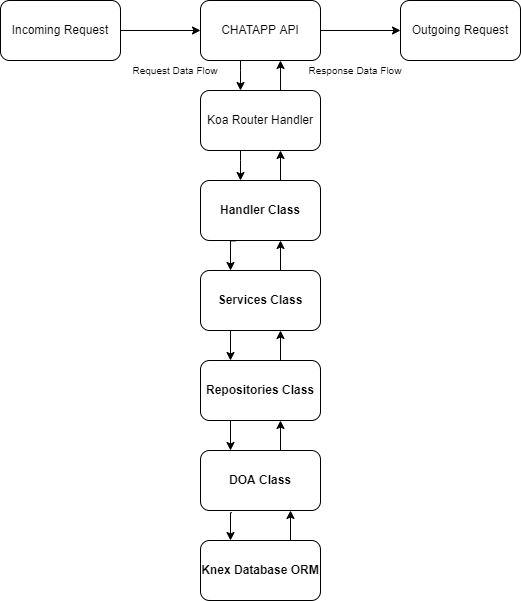

The diagram above was exported from draw.io. Its source (the exported page's mxGraphModel, read from the mxfile embedded in the PNG):
<mxGraphModel dx="1178" dy="435" grid="1" gridSize="10" guides="1" tooltips="1" connect="1" arrows="1" fold="1" page="1" pageScale="1" pageWidth="850" pageHeight="1100" math="0" shadow="0">
  <root>
    <mxCell id="0" />
    <mxCell id="1" parent="0" />
    <mxCell id="mkrzuWk8qIC_f2zlS_wE-3" value="" style="edgeStyle=orthogonalEdgeStyle;rounded=0;orthogonalLoop=1;jettySize=auto;html=1;" edge="1" parent="1" source="mkrzuWk8qIC_f2zlS_wE-1" target="mkrzuWk8qIC_f2zlS_wE-2">
      <mxGeometry relative="1" as="geometry" />
    </mxCell>
    <mxCell id="mkrzuWk8qIC_f2zlS_wE-1" value="Incoming Request" style="rounded=1;whiteSpace=wrap;html=1;" vertex="1" parent="1">
      <mxGeometry x="140" y="190" width="120" height="60" as="geometry" />
    </mxCell>
    <mxCell id="mkrzuWk8qIC_f2zlS_wE-5" value="" style="edgeStyle=orthogonalEdgeStyle;rounded=0;orthogonalLoop=1;jettySize=auto;html=1;" edge="1" parent="1" source="mkrzuWk8qIC_f2zlS_wE-2" target="mkrzuWk8qIC_f2zlS_wE-4">
      <mxGeometry relative="1" as="geometry" />
    </mxCell>
    <mxCell id="mkrzuWk8qIC_f2zlS_wE-7" value="" style="edgeStyle=orthogonalEdgeStyle;rounded=0;orthogonalLoop=1;jettySize=auto;html=1;" edge="1" parent="1" source="mkrzuWk8qIC_f2zlS_wE-2" target="mkrzuWk8qIC_f2zlS_wE-6">
      <mxGeometry relative="1" as="geometry">
        <Array as="points">
          <mxPoint x="380" y="260" />
          <mxPoint x="380" y="260" />
        </Array>
      </mxGeometry>
    </mxCell>
    <mxCell id="mkrzuWk8qIC_f2zlS_wE-2" value="CHATAPP API" style="rounded=1;whiteSpace=wrap;html=1;" vertex="1" parent="1">
      <mxGeometry x="340" y="190" width="120" height="60" as="geometry" />
    </mxCell>
    <mxCell id="mkrzuWk8qIC_f2zlS_wE-4" value="Outgoing Request" style="whiteSpace=wrap;html=1;rounded=1;" vertex="1" parent="1">
      <mxGeometry x="540" y="190" width="120" height="60" as="geometry" />
    </mxCell>
    <mxCell id="mkrzuWk8qIC_f2zlS_wE-9" value="" style="edgeStyle=orthogonalEdgeStyle;rounded=0;orthogonalLoop=1;jettySize=auto;html=1;" edge="1" parent="1" source="mkrzuWk8qIC_f2zlS_wE-6" target="mkrzuWk8qIC_f2zlS_wE-8">
      <mxGeometry relative="1" as="geometry">
        <Array as="points">
          <mxPoint x="380" y="350" />
          <mxPoint x="380" y="350" />
        </Array>
      </mxGeometry>
    </mxCell>
    <mxCell id="mkrzuWk8qIC_f2zlS_wE-6" value="Koa Router Handler" style="whiteSpace=wrap;html=1;rounded=1;" vertex="1" parent="1">
      <mxGeometry x="340" y="280" width="120" height="60" as="geometry" />
    </mxCell>
    <mxCell id="mkrzuWk8qIC_f2zlS_wE-11" value="" style="edgeStyle=orthogonalEdgeStyle;rounded=0;orthogonalLoop=1;jettySize=auto;html=1;entryX=0.25;entryY=0;entryDx=0;entryDy=0;exitX=0.292;exitY=1.006;exitDx=0;exitDy=0;exitPerimeter=0;" edge="1" parent="1" source="mkrzuWk8qIC_f2zlS_wE-8" target="mkrzuWk8qIC_f2zlS_wE-10">
      <mxGeometry relative="1" as="geometry">
        <Array as="points">
          <mxPoint x="370" y="430" />
        </Array>
      </mxGeometry>
    </mxCell>
    <mxCell id="mkrzuWk8qIC_f2zlS_wE-8" value="&lt;b&gt;Handler Class&lt;/b&gt;" style="whiteSpace=wrap;html=1;rounded=1;" vertex="1" parent="1">
      <mxGeometry x="340" y="370" width="120" height="60" as="geometry" />
    </mxCell>
    <mxCell id="mkrzuWk8qIC_f2zlS_wE-13" value="" style="edgeStyle=orthogonalEdgeStyle;rounded=0;orthogonalLoop=1;jettySize=auto;html=1;exitX=0.25;exitY=1;exitDx=0;exitDy=0;entryX=0.25;entryY=0;entryDx=0;entryDy=0;" edge="1" parent="1" source="mkrzuWk8qIC_f2zlS_wE-10" target="mkrzuWk8qIC_f2zlS_wE-12">
      <mxGeometry relative="1" as="geometry" />
    </mxCell>
    <mxCell id="mkrzuWk8qIC_f2zlS_wE-10" value="&lt;b&gt;Services Class&lt;/b&gt;" style="whiteSpace=wrap;html=1;rounded=1;" vertex="1" parent="1">
      <mxGeometry x="340" y="460" width="120" height="60" as="geometry" />
    </mxCell>
    <mxCell id="mkrzuWk8qIC_f2zlS_wE-15" value="" style="edgeStyle=orthogonalEdgeStyle;rounded=0;orthogonalLoop=1;jettySize=auto;html=1;entryX=0.25;entryY=0;entryDx=0;entryDy=0;exitX=0.25;exitY=1;exitDx=0;exitDy=0;" edge="1" parent="1" source="mkrzuWk8qIC_f2zlS_wE-12" target="mkrzuWk8qIC_f2zlS_wE-14">
      <mxGeometry relative="1" as="geometry" />
    </mxCell>
    <mxCell id="mkrzuWk8qIC_f2zlS_wE-12" value="&lt;b&gt;Repositories Class&lt;/b&gt;" style="whiteSpace=wrap;html=1;rounded=1;" vertex="1" parent="1">
      <mxGeometry x="340" y="550" width="120" height="60" as="geometry" />
    </mxCell>
    <mxCell id="mkrzuWk8qIC_f2zlS_wE-17" value="" style="edgeStyle=orthogonalEdgeStyle;rounded=0;orthogonalLoop=1;jettySize=auto;html=1;exitX=0.26;exitY=1.036;exitDx=0;exitDy=0;exitPerimeter=0;entryX=0.25;entryY=0;entryDx=0;entryDy=0;" edge="1" parent="1" source="mkrzuWk8qIC_f2zlS_wE-14" target="mkrzuWk8qIC_f2zlS_wE-16">
      <mxGeometry relative="1" as="geometry" />
    </mxCell>
    <mxCell id="mkrzuWk8qIC_f2zlS_wE-14" value="&lt;b&gt;DOA Class&lt;/b&gt;" style="whiteSpace=wrap;html=1;rounded=1;" vertex="1" parent="1">
      <mxGeometry x="340" y="640" width="120" height="60" as="geometry" />
    </mxCell>
    <mxCell id="mkrzuWk8qIC_f2zlS_wE-16" value="&lt;b&gt;Knex Database ORM&lt;/b&gt;" style="whiteSpace=wrap;html=1;rounded=1;" vertex="1" parent="1">
      <mxGeometry x="340" y="730" width="120" height="60" as="geometry" />
    </mxCell>
    <mxCell id="mkrzuWk8qIC_f2zlS_wE-18" value="" style="endArrow=classic;html=1;rounded=0;exitX=0.75;exitY=0;exitDx=0;exitDy=0;entryX=0.75;entryY=1;entryDx=0;entryDy=0;" edge="1" parent="1" source="mkrzuWk8qIC_f2zlS_wE-16" target="mkrzuWk8qIC_f2zlS_wE-14">
      <mxGeometry width="50" height="50" relative="1" as="geometry">
        <mxPoint x="400" y="730" as="sourcePoint" />
        <mxPoint x="450" y="680" as="targetPoint" />
      </mxGeometry>
    </mxCell>
    <mxCell id="mkrzuWk8qIC_f2zlS_wE-19" value="" style="endArrow=classic;html=1;rounded=0;exitX=0.75;exitY=0;exitDx=0;exitDy=0;entryX=0.75;entryY=1;entryDx=0;entryDy=0;" edge="1" parent="1">
      <mxGeometry width="50" height="50" relative="1" as="geometry">
        <mxPoint x="420" y="640" as="sourcePoint" />
        <mxPoint x="420" y="610" as="targetPoint" />
      </mxGeometry>
    </mxCell>
    <mxCell id="mkrzuWk8qIC_f2zlS_wE-20" value="" style="endArrow=classic;html=1;rounded=0;exitX=0.75;exitY=0;exitDx=0;exitDy=0;entryX=0.75;entryY=1;entryDx=0;entryDy=0;" edge="1" parent="1">
      <mxGeometry width="50" height="50" relative="1" as="geometry">
        <mxPoint x="420" y="550" as="sourcePoint" />
        <mxPoint x="420" y="520" as="targetPoint" />
      </mxGeometry>
    </mxCell>
    <mxCell id="mkrzuWk8qIC_f2zlS_wE-21" value="" style="endArrow=classic;html=1;rounded=0;exitX=0.75;exitY=0;exitDx=0;exitDy=0;entryX=0.75;entryY=1;entryDx=0;entryDy=0;" edge="1" parent="1">
      <mxGeometry width="50" height="50" relative="1" as="geometry">
        <mxPoint x="420" y="460.0000000000001" as="sourcePoint" />
        <mxPoint x="420" y="430.0000000000001" as="targetPoint" />
      </mxGeometry>
    </mxCell>
    <mxCell id="mkrzuWk8qIC_f2zlS_wE-22" value="" style="endArrow=classic;html=1;rounded=0;exitX=0.75;exitY=0;exitDx=0;exitDy=0;entryX=0.75;entryY=1;entryDx=0;entryDy=0;" edge="1" parent="1">
      <mxGeometry width="50" height="50" relative="1" as="geometry">
        <mxPoint x="420" y="370.0000000000001" as="sourcePoint" />
        <mxPoint x="420" y="340.0000000000001" as="targetPoint" />
      </mxGeometry>
    </mxCell>
    <mxCell id="mkrzuWk8qIC_f2zlS_wE-23" value="" style="endArrow=classic;html=1;rounded=0;entryX=0.75;entryY=1;entryDx=0;entryDy=0;exitX=0.667;exitY=0;exitDx=0;exitDy=0;exitPerimeter=0;" edge="1" parent="1" source="mkrzuWk8qIC_f2zlS_wE-6">
      <mxGeometry width="50" height="50" relative="1" as="geometry">
        <mxPoint x="420" y="270" as="sourcePoint" />
        <mxPoint x="420" y="250.0000000000001" as="targetPoint" />
      </mxGeometry>
    </mxCell>
    <mxCell id="mkrzuWk8qIC_f2zlS_wE-24" value="&lt;span style=&quot;font-size: 10px&quot;&gt;Request Data Flow&lt;/span&gt;" style="text;html=1;strokeColor=none;fillColor=none;align=center;verticalAlign=middle;whiteSpace=wrap;rounded=0;" vertex="1" parent="1">
      <mxGeometry x="230" y="250" width="170" height="20" as="geometry" />
    </mxCell>
    <mxCell id="mkrzuWk8qIC_f2zlS_wE-25" value="&lt;span style=&quot;font-size: 10px&quot;&gt;Response Data Flow&lt;/span&gt;" style="text;html=1;strokeColor=none;fillColor=none;align=center;verticalAlign=middle;whiteSpace=wrap;rounded=0;" vertex="1" parent="1">
      <mxGeometry x="410" y="250" width="170" height="20" as="geometry" />
    </mxCell>
  </root>
</mxGraphModel>